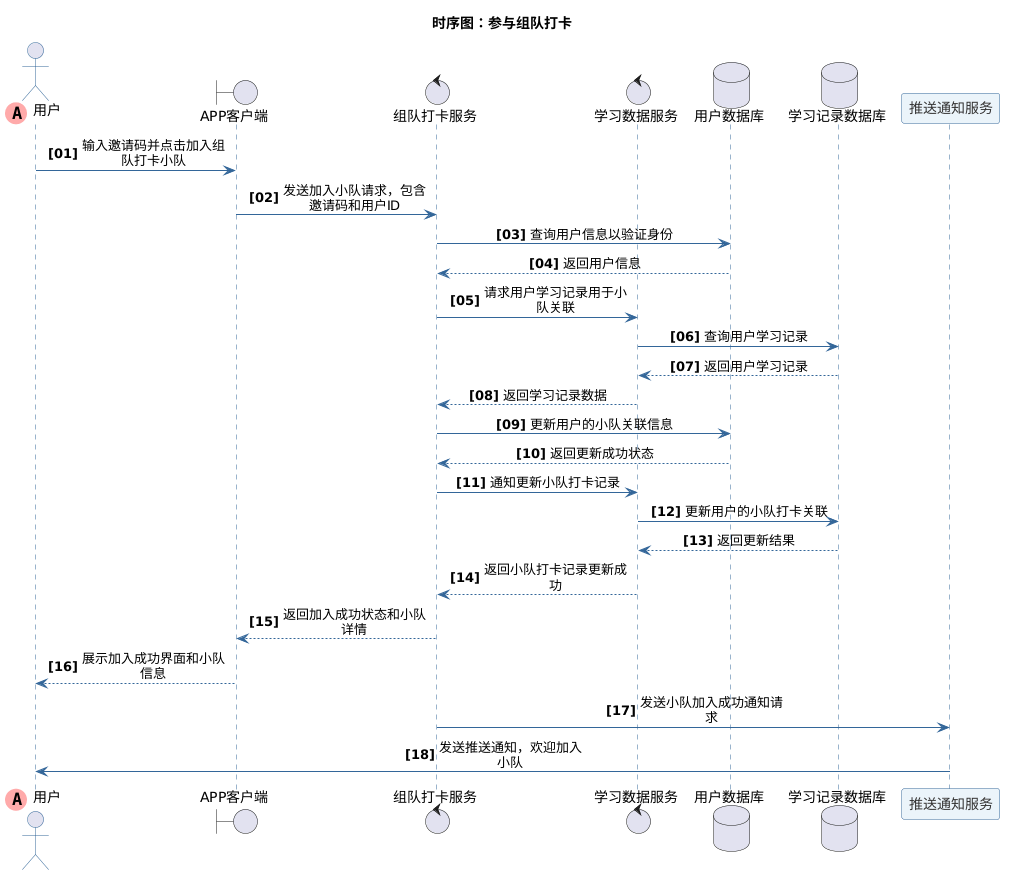

The diagram above was rendered by PlantUML. Its source (embedded in the PNG):
@startuml
title 时序图：参与组队打卡
skinparam maxMessageSize 150
skinparam sequenceMessageAlign center
autonumber "<b>[00]"

skinparam sequence {
    ArrowColor #336699
    ActorBorderColor #336699
    LifeLineBorderColor #336699
    LifeLineBackgroundColor #E2E8F0
    
    ParticipantBorderColor #336699
    ParticipantBackgroundColor #EBF4FA
    ParticipantFontColor #333333
    ParticipantFontSize 14
    
    DatabaseBorderColor #336699
    DatabaseBackgroundColor #EBF4FA
    DatabaseFontColor #333333
    
    BoundaryBorderColor #336699
    BoundaryBackgroundColor #EBF4FA
    
    ControlBorderColor #336699
    ControlBackgroundColor #EBF4FA
}
        ' 第一个参与者使用特殊标记
actor "用户" << (A,#FFAAAA) >> order 0
boundary "APP客户端"
control "组队打卡服务"
control "学习数据服务"
database "用户数据库"
database "学习记录数据库"
participant "推送通知服务"
"用户" -> "APP客户端" : 输入邀请码并点击加入组队打卡小队
"APP客户端" -> "组队打卡服务" : 发送加入小队请求，包含邀请码和用户ID
"组队打卡服务" -> "用户数据库" : 查询用户信息以验证身份
"用户数据库" --> "组队打卡服务" : 返回用户信息
"组队打卡服务" -> "学习数据服务" : 请求用户学习记录用于小队关联
"学习数据服务" -> "学习记录数据库" : 查询用户学习记录
"学习记录数据库" --> "学习数据服务" : 返回用户学习记录
"学习数据服务" --> "组队打卡服务" : 返回学习记录数据
"组队打卡服务" -> "用户数据库" : 更新用户的小队关联信息
"用户数据库" --> "组队打卡服务" : 返回更新成功状态
"组队打卡服务" -> "学习数据服务" : 通知更新小队打卡记录
"学习数据服务" -> "学习记录数据库" : 更新用户的小队打卡关联
"学习记录数据库" --> "学习数据服务" : 返回更新结果
"学习数据服务" --> "组队打卡服务" : 返回小队打卡记录更新成功
"组队打卡服务" --> "APP客户端" : 返回加入成功状态和小队详情
"APP客户端" --> "用户" : 展示加入成功界面和小队信息
"组队打卡服务" -> "推送通知服务" : 发送小队加入成功通知请求
"推送通知服务" -> "用户" : 发送推送通知，欢迎加入小队
@enduml